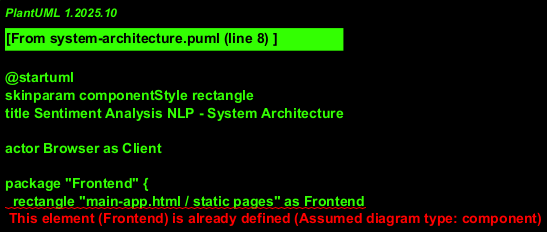

The diagram above was rendered by PlantUML. Its source (embedded in the PNG):
@startuml
skinparam componentStyle rectangle
title Sentiment Analysis NLP - System Architecture

actor Browser as Client

package "Frontend" {
  rectangle "main-app.html / static pages" as Frontend
}

package "Backend - Play Framework (Scala)" {
  rectangle "Play Controllers" as Controllers
  rectangle "Services" as Services
  rectangle "Repositories (Slick)" as Repositories
  rectangle "Assets (Public)" as Assets
}

database "PostgreSQL (slick.dbs.default)" as Postgres

package "Analytics" {
  component "Apache Spark (spark-core, spark-sql, spark-mllib)" as Spark
}

package "Node Mock and Scraper" {
  component "mock-server.js (Express + Puppeteer)" as MockServer
}

folder "Uploads / models / tmp" as FileStore

actor "External Websites" as ExternalWebsites

Client --> Frontend : load UI
Frontend --> Controllers : REST API calls\n(e.g. /api/analyze/*, /api/compare/*)
Controllers --> Services : business logic
Services --> Repositories : CRUD (Slick)
Repositories --> Postgres : SQL queries / evolutions
Services --> Spark : submit analytics jobs (sync/async)
Controllers --> MockServer : (optional) delegate scraping or headless browser tasks via HTTP
MockServer --> ExternalWebsites : scrape pages (Puppeteer)
MockServer --> FileStore : store scraped results
Controllers --> FileStore : read/write uploaded datasets
Services --> FileStore : read models, temporary files
Controllers --> Assets : static content
note right of Spark
Spark configured local[*] in dev
May run on cluster in production
end note

@enduml